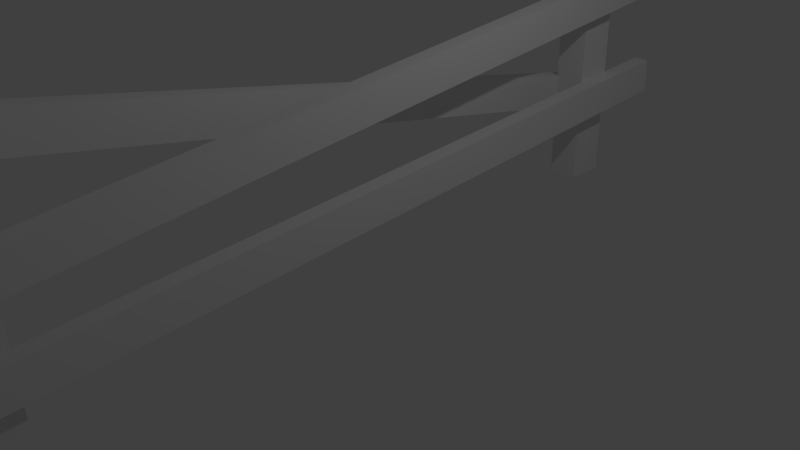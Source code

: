 # Source: fence02.blend  (saved by Blender 2.70.0; exported with 4.5.12 LTS)
import bpy
from mathutils import Matrix  # noqa: F401  (used for matrix-valued properties, if any)

bpy.ops.wm.read_factory_settings(use_empty=True)
scene = bpy.context.scene
scene.name = 'Scene'

# ---- collections
col_collection_1 = bpy.data.collections.new('Collection 1'); scene.collection.children.link(col_collection_1)

# ---- materials (node trees are filled in below, after node groups)
mat_material = bpy.data.materials.new('Material')
mat_material.alpha_threshold = 0.0
mat_material.use_transparent_shadow = False
mat_material.roughness = 0.5
mat_material.line_color = (0.0, 0.0, 0.0, 1.0)

# ---- material node trees

# ---- world
world_world = bpy.data.worlds.new('World'); scene.world = world_world
world_world.color = (0.05088, 0.05088, 0.05088)
world_world.use_sun_shadow = False
world_world.sun_shadow_jitter_overblur = 0.0
world_world.cycles.sampling_method = 'MANUAL'
world_world.cycles.sample_map_resolution = 256

# ---- cameras
cam_camera = bpy.data.cameras.new('Camera')
cam_camera.clip_end = 100.0
cam_camera.lens = 35.0
cam_camera.sensor_width = 32.0
cam_camera.sensor_height = 18.0
cam_camera.ortho_scale = 7.314
cam_camera.dof.focus_distance = 0.0
cam_camera.dof.aperture_fstop = 128.0

# ---- lights
light_lamp = bpy.data.lights.new('Lamp', 'POINT')
light_lamp.transmission_factor = 0.0
light_lamp.cutoff_distance = 30.0
light_lamp.energy = 100.0
light_lamp.shadow_buffer_clip_start = 1.001
light_lamp.shadow_soft_size = 0.1
light_lamp.shadow_maximum_resolution = 0.006
light_lamp.use_absolute_resolution = True
light_lamp.cycles.use_multiple_importance_sampling = False

# ---- meshes
me_cube = bpy.data.meshes.new('Cube')
me_cube.from_pydata([(0.3073, -4.612, -1.0), (0.3073, -5.176, -1.0), (-0.1271, -5.176, -1.0), (-0.1271, -4.612, -1.0), (0.3073, -4.612, 2.995), (0.3073, -5.176, 2.995), (-0.1271, -5.176, 2.995), (-0.1271, -4.612, 2.995), (0.3073, -5.473, 0.4246), (0.3073, 5.07, 1.628), (0.5324, 5.07, 1.628), (0.5324, -5.473, 0.4246), (0.3073, -5.527, 0.9021), (0.3073, 5.015, 2.105), (0.5324, 5.015, 2.105), (0.5324, -5.527, 0.9021), (0.3073, 4.388, -1.0), (0.3073, 3.824, -1.0), (-0.1271, 3.824, -1.0), (-0.1271, 4.388, -1.0), (0.3073, 4.388, 2.995), (0.3073, 3.824, 2.995), (-0.1271, 3.824, 2.995), (-0.1271, 4.388, 2.995), (0.3073, -5.379, -0.6379), (0.3073, 5.204, 0.1271), (0.5324, 5.204, 0.1271), (0.5324, -5.379, -0.6379), (0.3073, -5.414, -0.1585), (0.3073, 5.169, 0.6065), (0.5324, 5.169, 0.6065), (0.5324, -5.414, -0.1585), (-0.3522, -5.367, 1.697), (-0.3522, 5.072, -0.2013), (-0.1271, 5.072, -0.2013), (-0.1271, -5.367, 1.697), (-0.3522, -5.281, 2.17), (-0.3522, 5.158, 0.2716), (-0.1271, 5.158, 0.2716), (-0.1271, -5.281, 2.17)], [], [(12, 13, 9, 8), (4, 7, 6, 5), (0, 4, 5, 1), (1, 5, 6, 2), (2, 6, 7, 3), (4, 0, 3, 7), (13, 14, 10, 9), (14, 15, 11, 10), (15, 12, 8, 11), (8, 9, 10, 11), (15, 14, 13, 12), (20, 23, 22, 21), (16, 20, 21, 17), (17, 21, 22, 18), (18, 22, 23, 19), (20, 16, 19, 23), (28, 29, 25, 24), (29, 30, 26, 25), (30, 31, 27, 26), (31, 28, 24, 27), (24, 25, 26, 27), (31, 30, 29, 28), (36, 37, 33, 32), (37, 38, 34, 33), (38, 39, 35, 34), (39, 36, 32, 35), (32, 33, 34, 35), (39, 38, 37, 36)])
_uv = me_cube.uv_layers.new(name='UVMap')
_uv.uv.foreach_set('vector', [0.5378, 0.02035, 0.5378, 0.9796, 0.4943, 0.9796, 0.4943, 0.02035, 0.3429, 0.8762, 0.4381, 0.8762, 0.4381, 0.9999, 0.3429, 0.9999, 0.3429, 6.618e-05, 0.3429, 0.8762, 0.2191, 0.8762, 0.2191, 6.629e-05, 0.2191, 6.629e-05, 0.2191, 0.8762, 0.1238, 0.8762, 0.1238, 6.624e-05, 0.1238, 6.624e-05, 0.1238, 0.8762, 6.618e-05, 0.8762, 6.618e-05, 6.629e-05, 0.3429, 0.8762, 0.3429, 6.618e-05, 0.4381, 6.624e-05, 0.4381, 0.8762, 0.5581, 0.9999, 0.5581, 0.9796, 0.6016, 0.9796, 0.6016, 0.9999, 0.5581, 0.9796, 0.5581, 0.02035, 0.6016, 0.02035, 0.6016, 0.9796, 0.5581, 0.02035, 0.5581, 5.32e-06, 0.6016, 5.469e-06, 0.6016, 0.02035, 0.6219, 0.02035, 0.6219, 0.9796, 0.6016, 0.9796, 0.6016, 0.02035, 0.5581, 0.02035, 0.5581, 0.9796, 0.5378, 0.9796, 0.5378, 0.02035, 0.3429, 0.8762, 0.4381, 0.8762, 0.4381, 0.9999, 0.3429, 0.9999, 0.3429, 6.618e-05, 0.3429, 0.8762, 0.2191, 0.8762, 0.2191, 6.629e-05, 0.2191, 6.629e-05, 0.2191, 0.8762, 0.1238, 0.8762, 0.1238, 6.624e-05, 0.1238, 6.624e-05, 0.1238, 0.8762, 6.618e-05, 0.8762, 6.618e-05, 6.629e-05, 0.3429, 0.8762, 0.3429, 6.618e-05, 0.4381, 6.624e-05, 0.4381, 0.8762, 0.8532, 0.02035, 0.8532, 0.9796, 0.8097, 0.9796, 0.8097, 0.02035, 0.8735, 0.9999, 0.8735, 0.9796, 0.917, 0.9796, 0.917, 0.9999, 0.8735, 0.9796, 0.8735, 0.02035, 0.917, 0.02035, 0.917, 0.9796, 0.8735, 0.02035, 0.8735, 5.32e-06, 0.917, 5.469e-06, 0.917, 0.02035, 0.9373, 0.02035, 0.9373, 0.9796, 0.917, 0.9796, 0.917, 0.02035, 0.8735, 0.02035, 0.8735, 0.9796, 0.8532, 0.9796, 0.8532, 0.02035, 0.6948, 0.02035, 0.6948, 0.9796, 0.6513, 0.9796, 0.6513, 0.02035, 0.7151, 0.9999, 0.7151, 0.9796, 0.7586, 0.9796, 0.7586, 0.9999, 0.7151, 0.9796, 0.7151, 0.02035, 0.7586, 0.02035, 0.7586, 0.9796, 0.7151, 0.02035, 0.7151, 5.32e-06, 0.7586, 5.469e-06, 0.7586, 0.02035, 0.7789, 0.02035, 0.7789, 0.9796, 0.7586, 0.9796, 0.7586, 0.02035, 0.7151, 0.02035, 0.7151, 0.9796, 0.6948, 0.9796, 0.6948, 0.02035])
me_cube.materials.append(mat_material)
me_cube.use_remesh_preserve_volume = False
me_cube.use_remesh_preserve_attributes = False
me_cube.use_mirror_vertex_groups = False
me_cube.update()

# ---- objects
ob_cube = bpy.data.objects.new('Cube', me_cube)
ob_lamp = bpy.data.objects.new('Lamp', light_lamp)
ob_camera = bpy.data.objects.new('Camera', cam_camera)

# ---- transforms, parenting, visibility, modifiers, constraints
ob_cube.location = (0.0, 0.0, 1.0)
ob_cube.lock_rotations_4d = False
ob_cube.empty_display_type = 'ARROWS'
ob_cube.lineart.crease_threshold = 0.0
ob_lamp.location = (4.076, 1.005, 5.904)
ob_lamp.rotation_euler = (0.6503, 0.05522, 1.866)
ob_lamp.lock_rotations_4d = False
ob_lamp.empty_display_type = 'ARROWS'
ob_lamp.color = (0.0, 0.0, 0.0, 0.0)
ob_lamp.lineart.crease_threshold = 0.0
ob_camera.location = (7.481, -6.508, 5.344)
ob_camera.rotation_euler = (1.109, 0.01082, 0.8149)
ob_camera.lock_rotations_4d = False
ob_camera.empty_display_type = 'ARROWS'
ob_camera.color = (0.0, 0.0, 0.0, 0.0)
ob_camera.display_type = 'WIRE'
ob_camera.lineart.crease_threshold = 0.0

# ---- collection membership
col_collection_1.objects.link(ob_cube)
col_collection_1.objects.link(ob_lamp)
col_collection_1.objects.link(ob_camera)

# ---- scene / render settings (as saved in the file)
scene.camera = ob_camera
scene.frame_start = 1; scene.frame_end = 250; scene.frame_set(1)
scene.render.engine = 'BLENDER_EEVEE_NEXT'
scene.render.resolution_percentage = 50
scene.render.dither_intensity = 0.0
scene.cycles.use_denoising = False
scene.cycles.samples = 10
scene.cycles.sampling_pattern = 'TABULATED_SOBOL'
scene.cycles.light_sampling_threshold = 0.0
scene.cycles.use_adaptive_sampling = False
scene.cycles.use_light_tree = False
scene.cycles.blur_glossy = 0.0
scene.cycles.volume_bounces = 1
scene.cycles.pixel_filter_type = 'GAUSSIAN'
scene.cycles.sample_clamp_indirect = 0.0
scene.view_settings.view_transform = 'Standard'
bpy.context.view_layer.update()
